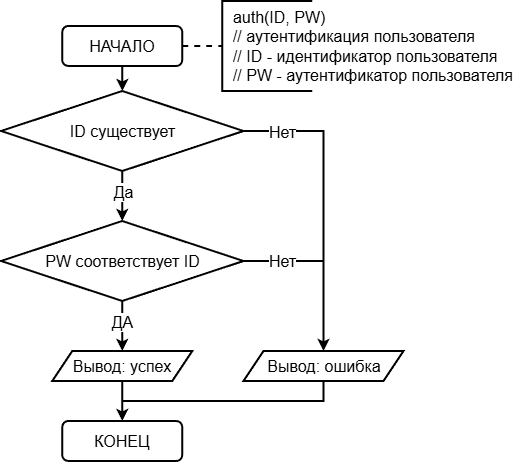

The diagram above was exported from draw.io. Its source (the exported page's mxGraphModel, read from the mxfile embedded in the PNG):
<mxGraphModel dx="1414" dy="859" grid="1" gridSize="10" guides="1" tooltips="1" connect="1" arrows="1" fold="1" page="1" pageScale="1" pageWidth="827" pageHeight="1169" math="0" shadow="0">
  <root>
    <mxCell id="WIyWlLk6GJQsqaUBKTNV-0" />
    <mxCell id="WIyWlLk6GJQsqaUBKTNV-1" parent="WIyWlLk6GJQsqaUBKTNV-0" />
    <mxCell id="pHVFLHydWLQR6qFChClf-0" edge="1" parent="WIyWlLk6GJQsqaUBKTNV-1" source="WIyWlLk6GJQsqaUBKTNV-3" style="edgeStyle=orthogonalEdgeStyle;rounded=0;orthogonalLoop=1;jettySize=auto;html=1;strokeWidth=2;fontStyle=0" target="yd-qFJRt46ozX-bO9Uk4-2" value="">
      <mxGeometry relative="1" as="geometry" />
    </mxCell>
    <mxCell id="WIyWlLk6GJQsqaUBKTNV-3" parent="WIyWlLk6GJQsqaUBKTNV-1" style="rounded=1;whiteSpace=wrap;html=1;fontSize=16;glass=0;strokeWidth=2;shadow=0;fontStyle=0" value="НАЧАЛО" vertex="1">
      <mxGeometry height="40" width="120" x="181.25" y="45" as="geometry" />
    </mxCell>
    <mxCell id="pHVFLHydWLQR6qFChClf-1" edge="1" parent="WIyWlLk6GJQsqaUBKTNV-1" source="yd-qFJRt46ozX-bO9Uk4-2" style="edgeStyle=orthogonalEdgeStyle;rounded=0;orthogonalLoop=1;jettySize=auto;html=1;strokeWidth=2;fontStyle=0" target="yd-qFJRt46ozX-bO9Uk4-8" value="">
      <mxGeometry relative="1" as="geometry" />
    </mxCell>
    <mxCell id="pHVFLHydWLQR6qFChClf-9" connectable="0" parent="pHVFLHydWLQR6qFChClf-1" style="edgeLabel;html=1;align=center;verticalAlign=middle;resizable=0;points=[];fontStyle=0" value="&lt;font style=&quot;font-size: 16px;&quot;&gt;Да&lt;/font&gt;" vertex="1">
      <mxGeometry relative="1" x="-0.1943" as="geometry">
        <mxPoint as="offset" />
      </mxGeometry>
    </mxCell>
    <mxCell id="pHVFLHydWLQR6qFChClf-7" edge="1" parent="WIyWlLk6GJQsqaUBKTNV-1" source="yd-qFJRt46ozX-bO9Uk4-2" style="edgeStyle=orthogonalEdgeStyle;rounded=0;orthogonalLoop=1;jettySize=auto;html=1;exitX=1;exitY=0.5;exitDx=0;exitDy=0;entryX=0.5;entryY=0;entryDx=0;entryDy=0;strokeWidth=2;fontStyle=0" target="yd-qFJRt46ozX-bO9Uk4-13">
      <mxGeometry relative="1" as="geometry" />
    </mxCell>
    <mxCell id="pHVFLHydWLQR6qFChClf-11" connectable="0" parent="pHVFLHydWLQR6qFChClf-7" style="edgeLabel;html=1;align=center;verticalAlign=middle;resizable=0;points=[];fontStyle=0" value="&lt;font style=&quot;font-size: 16px;&quot;&gt;Нет&lt;/font&gt;" vertex="1">
      <mxGeometry relative="1" x="-0.75" as="geometry">
        <mxPoint as="offset" />
      </mxGeometry>
    </mxCell>
    <mxCell id="yd-qFJRt46ozX-bO9Uk4-2" parent="WIyWlLk6GJQsqaUBKTNV-1" style="rhombus;whiteSpace=wrap;html=1;fontSize=16;fontStyle=0;strokeWidth=2;" value="ID существует" vertex="1">
      <mxGeometry height="80" width="242.5" x="120" y="110" as="geometry" />
    </mxCell>
    <mxCell id="pHVFLHydWLQR6qFChClf-3" edge="1" parent="WIyWlLk6GJQsqaUBKTNV-1" source="yd-qFJRt46ozX-bO9Uk4-8" style="edgeStyle=orthogonalEdgeStyle;rounded=0;orthogonalLoop=1;jettySize=auto;html=1;exitX=0.5;exitY=1;exitDx=0;exitDy=0;entryX=0.5;entryY=0;entryDx=0;entryDy=0;strokeWidth=2;fontStyle=0" target="yd-qFJRt46ozX-bO9Uk4-14">
      <mxGeometry relative="1" as="geometry" />
    </mxCell>
    <mxCell id="pHVFLHydWLQR6qFChClf-10" connectable="0" parent="pHVFLHydWLQR6qFChClf-3" style="edgeLabel;html=1;align=center;verticalAlign=middle;resizable=0;points=[];fontStyle=0" value="&lt;font style=&quot;font-size: 16px;&quot;&gt;ДА&lt;/font&gt;" vertex="1">
      <mxGeometry relative="1" x="-0.1829" y="-1" as="geometry">
        <mxPoint as="offset" />
      </mxGeometry>
    </mxCell>
    <mxCell id="pHVFLHydWLQR6qFChClf-6" edge="1" parent="WIyWlLk6GJQsqaUBKTNV-1" source="yd-qFJRt46ozX-bO9Uk4-8" style="edgeStyle=orthogonalEdgeStyle;rounded=0;orthogonalLoop=1;jettySize=auto;html=1;exitX=1;exitY=0.5;exitDx=0;exitDy=0;entryX=0.5;entryY=0;entryDx=0;entryDy=0;strokeWidth=2;fontStyle=0" target="yd-qFJRt46ozX-bO9Uk4-13">
      <mxGeometry relative="1" as="geometry" />
    </mxCell>
    <mxCell id="pHVFLHydWLQR6qFChClf-12" connectable="0" parent="pHVFLHydWLQR6qFChClf-6" style="edgeLabel;html=1;align=center;verticalAlign=middle;resizable=0;points=[];fontStyle=0" value="&lt;font style=&quot;font-size: 16px;&quot;&gt;Нет&lt;/font&gt;" vertex="1">
      <mxGeometry relative="1" x="-0.5521" y="1" as="geometry">
        <mxPoint as="offset" />
      </mxGeometry>
    </mxCell>
    <mxCell id="yd-qFJRt46ozX-bO9Uk4-8" parent="WIyWlLk6GJQsqaUBKTNV-1" style="rhombus;whiteSpace=wrap;html=1;fontSize=16;fontStyle=0;strokeWidth=2;" value="PW соответствует ID" vertex="1">
      <mxGeometry height="80" width="242.5" x="120" y="240" as="geometry" />
    </mxCell>
    <mxCell id="pHVFLHydWLQR6qFChClf-5" edge="1" parent="WIyWlLk6GJQsqaUBKTNV-1" source="yd-qFJRt46ozX-bO9Uk4-13" style="edgeStyle=orthogonalEdgeStyle;rounded=0;orthogonalLoop=1;jettySize=auto;html=1;exitX=0.5;exitY=1;exitDx=0;exitDy=0;entryX=0.5;entryY=0;entryDx=0;entryDy=0;strokeWidth=2;fontStyle=0" target="yd-qFJRt46ozX-bO9Uk4-16">
      <mxGeometry relative="1" as="geometry" />
    </mxCell>
    <mxCell id="yd-qFJRt46ozX-bO9Uk4-13" parent="WIyWlLk6GJQsqaUBKTNV-1" style="shape=parallelogram;perimeter=parallelogramPerimeter;whiteSpace=wrap;html=1;fixedSize=1;fontSize=16;fontStyle=0;strokeWidth=2;" value="Вывод: ошибка" vertex="1">
      <mxGeometry height="30" width="160" x="362.5" y="370" as="geometry" />
    </mxCell>
    <mxCell id="pHVFLHydWLQR6qFChClf-4" edge="1" parent="WIyWlLk6GJQsqaUBKTNV-1" source="yd-qFJRt46ozX-bO9Uk4-14" style="edgeStyle=orthogonalEdgeStyle;rounded=0;orthogonalLoop=1;jettySize=auto;html=1;strokeWidth=2;fontStyle=0" target="yd-qFJRt46ozX-bO9Uk4-16" value="">
      <mxGeometry relative="1" as="geometry" />
    </mxCell>
    <mxCell id="yd-qFJRt46ozX-bO9Uk4-14" parent="WIyWlLk6GJQsqaUBKTNV-1" style="shape=parallelogram;perimeter=parallelogramPerimeter;whiteSpace=wrap;html=1;fixedSize=1;fontSize=16;fontStyle=0;strokeWidth=2;" value="Вывод: успех" vertex="1">
      <mxGeometry height="30" width="140" x="171.25" y="370" as="geometry" />
    </mxCell>
    <mxCell id="yd-qFJRt46ozX-bO9Uk4-16" parent="WIyWlLk6GJQsqaUBKTNV-1" style="rounded=1;whiteSpace=wrap;html=1;fontSize=16;fontStyle=0;strokeWidth=2;" value="КОНЕЦ" vertex="1">
      <mxGeometry height="40" width="120" x="181.25" y="440" as="geometry" />
    </mxCell>
    <mxCell id="yd-qFJRt46ozX-bO9Uk4-20" parent="WIyWlLk6GJQsqaUBKTNV-1" style="strokeWidth=2;html=1;shape=mxgraph.flowchart.annotation_1;align=left;pointerEvents=1;fontSize=16;fontStyle=0" value="&lt;font&gt;&lt;span&gt;&amp;nbsp; auth(ID, PW)&lt;/span&gt;&lt;/font&gt;&lt;div&gt;&lt;font&gt;&lt;span&gt;&amp;nbsp; // аутентификация пользователя&lt;/span&gt;&lt;/font&gt;&lt;/div&gt;&lt;div&gt;&lt;font&gt;&lt;span&gt;&amp;nbsp; // ID - идентификатор пользователя&lt;/span&gt;&lt;/font&gt;&lt;/div&gt;&lt;div&gt;&lt;font&gt;&lt;span&gt;&amp;nbsp; // PW - аутентификатор пользователя&lt;/span&gt;&lt;/font&gt;&lt;/div&gt;" vertex="1">
      <mxGeometry height="90" width="90" x="341.25" y="20" as="geometry" />
    </mxCell>
    <mxCell id="yd-qFJRt46ozX-bO9Uk4-21" edge="1" parent="WIyWlLk6GJQsqaUBKTNV-1" source="WIyWlLk6GJQsqaUBKTNV-3" style="endArrow=none;dashed=1;html=1;rounded=0;entryX=0;entryY=0.5;entryDx=0;entryDy=0;entryPerimeter=0;exitX=1;exitY=0.5;exitDx=0;exitDy=0;strokeWidth=2;fontSize=16;fontStyle=0" target="yd-qFJRt46ozX-bO9Uk4-20" value="">
      <mxGeometry height="50" relative="1" width="50" as="geometry">
        <mxPoint x="311.25" y="125" as="sourcePoint" />
        <mxPoint x="361.25" y="75" as="targetPoint" />
      </mxGeometry>
    </mxCell>
  </root>
</mxGraphModel>